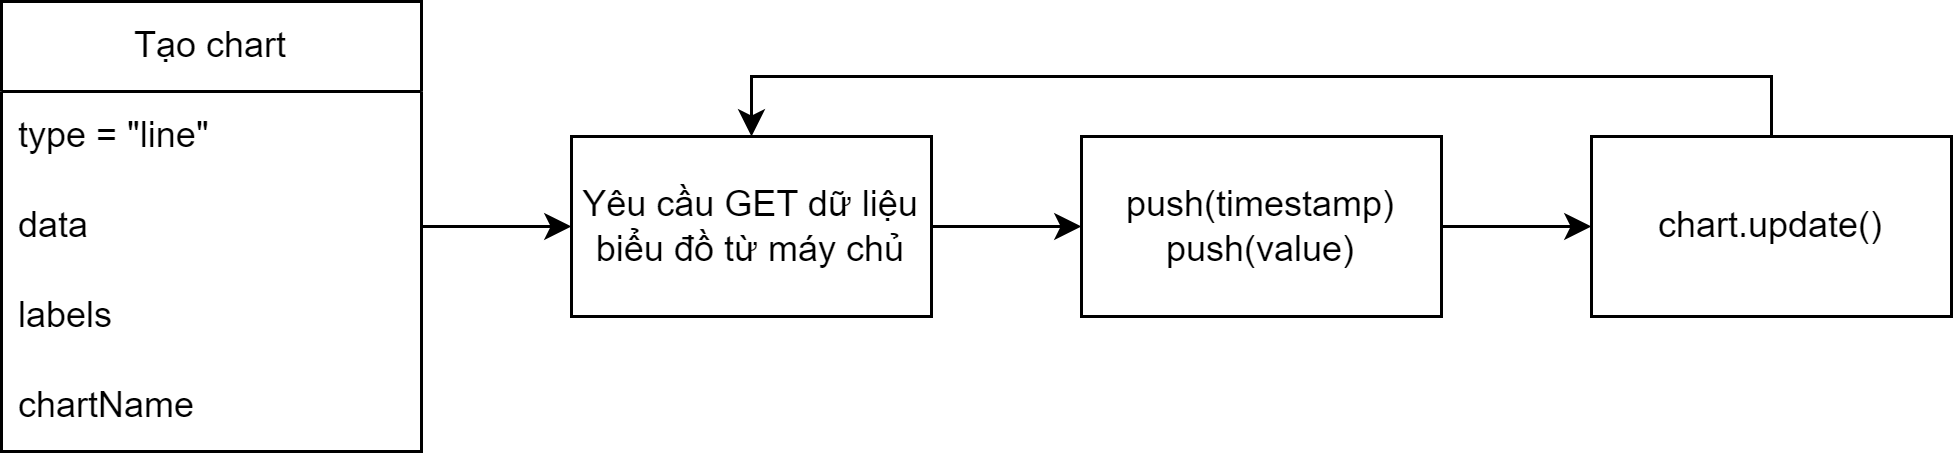

The diagram above was exported from draw.io. Its source (the exported page's mxGraphModel, read from the mxfile embedded in the PNG):
<mxGraphModel dx="863" dy="418" grid="1" gridSize="10" guides="1" tooltips="1" connect="1" arrows="1" fold="1" page="1" pageScale="1" pageWidth="850" pageHeight="1100" math="0" shadow="0">
  <root>
    <mxCell id="0" />
    <mxCell id="1" parent="0" />
    <mxCell id="_CFFOlGOi5KPeW1xzHUC-3" value="Tạo chart" style="swimlane;fontStyle=0;childLayout=stackLayout;horizontal=1;startSize=30;horizontalStack=0;resizeParent=1;resizeParentMax=0;resizeLast=0;collapsible=1;marginBottom=0;whiteSpace=wrap;html=1;" vertex="1" parent="1">
      <mxGeometry x="50" y="20" width="140" height="150" as="geometry" />
    </mxCell>
    <mxCell id="_CFFOlGOi5KPeW1xzHUC-4" value="type = &quot;line&quot;" style="text;strokeColor=none;fillColor=none;align=left;verticalAlign=middle;spacingLeft=4;spacingRight=4;overflow=hidden;points=[[0,0.5],[1,0.5]];portConstraint=eastwest;rotatable=0;whiteSpace=wrap;html=1;" vertex="1" parent="_CFFOlGOi5KPeW1xzHUC-3">
      <mxGeometry y="30" width="140" height="30" as="geometry" />
    </mxCell>
    <mxCell id="_CFFOlGOi5KPeW1xzHUC-5" value="data" style="text;strokeColor=none;fillColor=none;align=left;verticalAlign=middle;spacingLeft=4;spacingRight=4;overflow=hidden;points=[[0,0.5],[1,0.5]];portConstraint=eastwest;rotatable=0;whiteSpace=wrap;html=1;" vertex="1" parent="_CFFOlGOi5KPeW1xzHUC-3">
      <mxGeometry y="60" width="140" height="30" as="geometry" />
    </mxCell>
    <mxCell id="_CFFOlGOi5KPeW1xzHUC-6" value="labels" style="text;strokeColor=none;fillColor=none;align=left;verticalAlign=middle;spacingLeft=4;spacingRight=4;overflow=hidden;points=[[0,0.5],[1,0.5]];portConstraint=eastwest;rotatable=0;whiteSpace=wrap;html=1;" vertex="1" parent="_CFFOlGOi5KPeW1xzHUC-3">
      <mxGeometry y="90" width="140" height="30" as="geometry" />
    </mxCell>
    <mxCell id="_CFFOlGOi5KPeW1xzHUC-7" value="chartName" style="text;strokeColor=none;fillColor=none;align=left;verticalAlign=middle;spacingLeft=4;spacingRight=4;overflow=hidden;points=[[0,0.5],[1,0.5]];portConstraint=eastwest;rotatable=0;whiteSpace=wrap;html=1;" vertex="1" parent="_CFFOlGOi5KPeW1xzHUC-3">
      <mxGeometry y="120" width="140" height="30" as="geometry" />
    </mxCell>
    <mxCell id="_CFFOlGOi5KPeW1xzHUC-18" value="" style="edgeStyle=orthogonalEdgeStyle;rounded=0;orthogonalLoop=1;jettySize=auto;html=1;" edge="1" parent="1" source="_CFFOlGOi5KPeW1xzHUC-15" target="_CFFOlGOi5KPeW1xzHUC-17">
      <mxGeometry relative="1" as="geometry" />
    </mxCell>
    <mxCell id="_CFFOlGOi5KPeW1xzHUC-15" value="Yêu cầu GET dữ liệu biểu đồ từ máy chủ" style="rounded=0;whiteSpace=wrap;html=1;" vertex="1" parent="1">
      <mxGeometry x="240" y="65" width="120" height="60" as="geometry" />
    </mxCell>
    <mxCell id="_CFFOlGOi5KPeW1xzHUC-16" style="edgeStyle=orthogonalEdgeStyle;rounded=0;orthogonalLoop=1;jettySize=auto;html=1;entryX=0;entryY=0.5;entryDx=0;entryDy=0;" edge="1" parent="1" source="_CFFOlGOi5KPeW1xzHUC-5" target="_CFFOlGOi5KPeW1xzHUC-15">
      <mxGeometry relative="1" as="geometry" />
    </mxCell>
    <mxCell id="_CFFOlGOi5KPeW1xzHUC-20" value="" style="edgeStyle=orthogonalEdgeStyle;rounded=0;orthogonalLoop=1;jettySize=auto;html=1;" edge="1" parent="1" source="_CFFOlGOi5KPeW1xzHUC-17" target="_CFFOlGOi5KPeW1xzHUC-19">
      <mxGeometry relative="1" as="geometry" />
    </mxCell>
    <mxCell id="_CFFOlGOi5KPeW1xzHUC-17" value="push(timestamp)&lt;br&gt;push(value)" style="rounded=0;whiteSpace=wrap;html=1;" vertex="1" parent="1">
      <mxGeometry x="410" y="65" width="120" height="60" as="geometry" />
    </mxCell>
    <mxCell id="_CFFOlGOi5KPeW1xzHUC-23" style="edgeStyle=orthogonalEdgeStyle;rounded=0;orthogonalLoop=1;jettySize=auto;html=1;exitX=0.5;exitY=0;exitDx=0;exitDy=0;entryX=0.5;entryY=0;entryDx=0;entryDy=0;" edge="1" parent="1" source="_CFFOlGOi5KPeW1xzHUC-19" target="_CFFOlGOi5KPeW1xzHUC-15">
      <mxGeometry relative="1" as="geometry" />
    </mxCell>
    <mxCell id="_CFFOlGOi5KPeW1xzHUC-19" value="chart.update()" style="rounded=0;whiteSpace=wrap;html=1;" vertex="1" parent="1">
      <mxGeometry x="580" y="65" width="120" height="60" as="geometry" />
    </mxCell>
  </root>
</mxGraphModel>